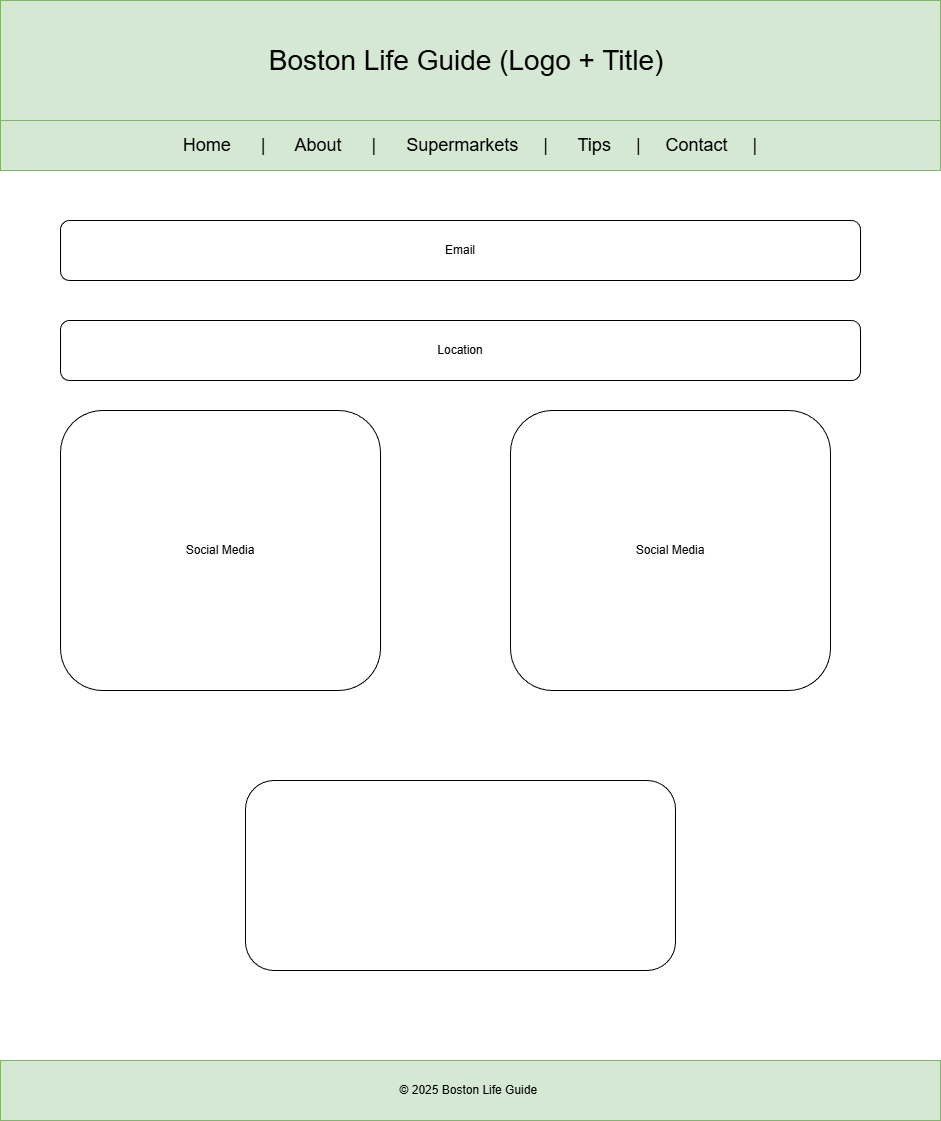

The diagram above was exported from draw.io. Its source (the exported page's mxGraphModel, read from the mxfile embedded in the PNG):
<mxGraphModel dx="1379" dy="888" grid="1" gridSize="10" guides="1" tooltips="1" connect="1" arrows="1" fold="1" page="1" pageScale="1" pageWidth="827" pageHeight="1169" math="0" shadow="0">
  <root>
    <mxCell id="0" />
    <mxCell id="1" parent="0" />
    <mxCell id="p0EGQWPAVdF5rUbXhVVc-1" value="&lt;font style=&quot;font-size: 28px;&quot;&gt;Boston Life Guide (Logo + Title)&amp;nbsp;&lt;/font&gt;" style="rounded=0;whiteSpace=wrap;html=1;fillColor=#d5e8d4;strokeColor=#82b366;" parent="1" vertex="1">
      <mxGeometry width="940" height="120" as="geometry" />
    </mxCell>
    <mxCell id="p0EGQWPAVdF5rUbXhVVc-2" value="&lt;font style=&quot;font-size: 18px;&quot;&gt;Home&amp;nbsp; &amp;nbsp; &amp;nbsp; |&amp;nbsp; &amp;nbsp; &amp;nbsp; About&amp;nbsp; &amp;nbsp; &amp;nbsp; |&amp;nbsp; &amp;nbsp; &amp;nbsp; Supermarkets&amp;nbsp; &amp;nbsp; &amp;nbsp;|&amp;nbsp; &amp;nbsp; &amp;nbsp; Tips&amp;nbsp; &amp;nbsp; &amp;nbsp;|&amp;nbsp; &amp;nbsp; &amp;nbsp;Contact&amp;nbsp; &amp;nbsp; &amp;nbsp;|&lt;/font&gt;" style="rounded=0;whiteSpace=wrap;html=1;fillColor=#d5e8d4;strokeColor=#82b366;" parent="1" vertex="1">
      <mxGeometry y="120" width="940" height="50" as="geometry" />
    </mxCell>
    <mxCell id="p0EGQWPAVdF5rUbXhVVc-3" value="© 2025 Boston Life Guide&amp;nbsp;" style="rounded=0;whiteSpace=wrap;html=1;fillColor=#d5e8d4;strokeColor=#82b366;" parent="1" vertex="1">
      <mxGeometry y="1060" width="940" height="60" as="geometry" />
    </mxCell>
    <mxCell id="0ED7L-QqyNJr_yFMlEiE-23" value="Email" style="rounded=1;whiteSpace=wrap;html=1;" vertex="1" parent="1">
      <mxGeometry x="60" y="220" width="800" height="60" as="geometry" />
    </mxCell>
    <mxCell id="0ED7L-QqyNJr_yFMlEiE-26" value="Location" style="rounded=1;whiteSpace=wrap;html=1;" vertex="1" parent="1">
      <mxGeometry x="60" y="320" width="800" height="60" as="geometry" />
    </mxCell>
    <mxCell id="0ED7L-QqyNJr_yFMlEiE-27" value="Social Media" style="rounded=1;whiteSpace=wrap;html=1;" vertex="1" parent="1">
      <mxGeometry x="60" y="410" width="320" height="280" as="geometry" />
    </mxCell>
    <mxCell id="0ED7L-QqyNJr_yFMlEiE-28" value="Social Media" style="rounded=1;whiteSpace=wrap;html=1;" vertex="1" parent="1">
      <mxGeometry x="510" y="410" width="320" height="280" as="geometry" />
    </mxCell>
    <mxCell id="0ED7L-QqyNJr_yFMlEiE-29" value="" style="rounded=1;whiteSpace=wrap;html=1;" vertex="1" parent="1">
      <mxGeometry x="245" y="780" width="430" height="190" as="geometry" />
    </mxCell>
  </root>
</mxGraphModel>